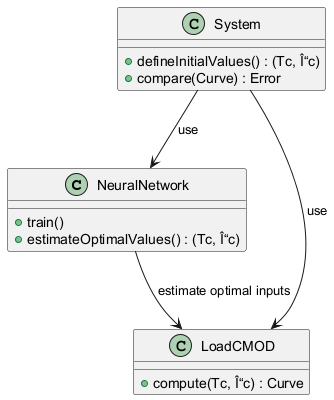

The diagram above was rendered by PlantUML. Its source (embedded in the PNG):
@startuml
class NeuralNetwork {
  +train()
  +estimateOptimalValues() : (Tc, Î“c)
}

class LoadCMOD {
  +compute(Tc, Î“c) : Curve
}

class System {
  +defineInitialValues() : (Tc, Î“c)
  +compare(Curve) : Error
}

System --> LoadCMOD : use
System --> NeuralNetwork : use
NeuralNetwork --> LoadCMOD : estimate optimal inputs
@enduml